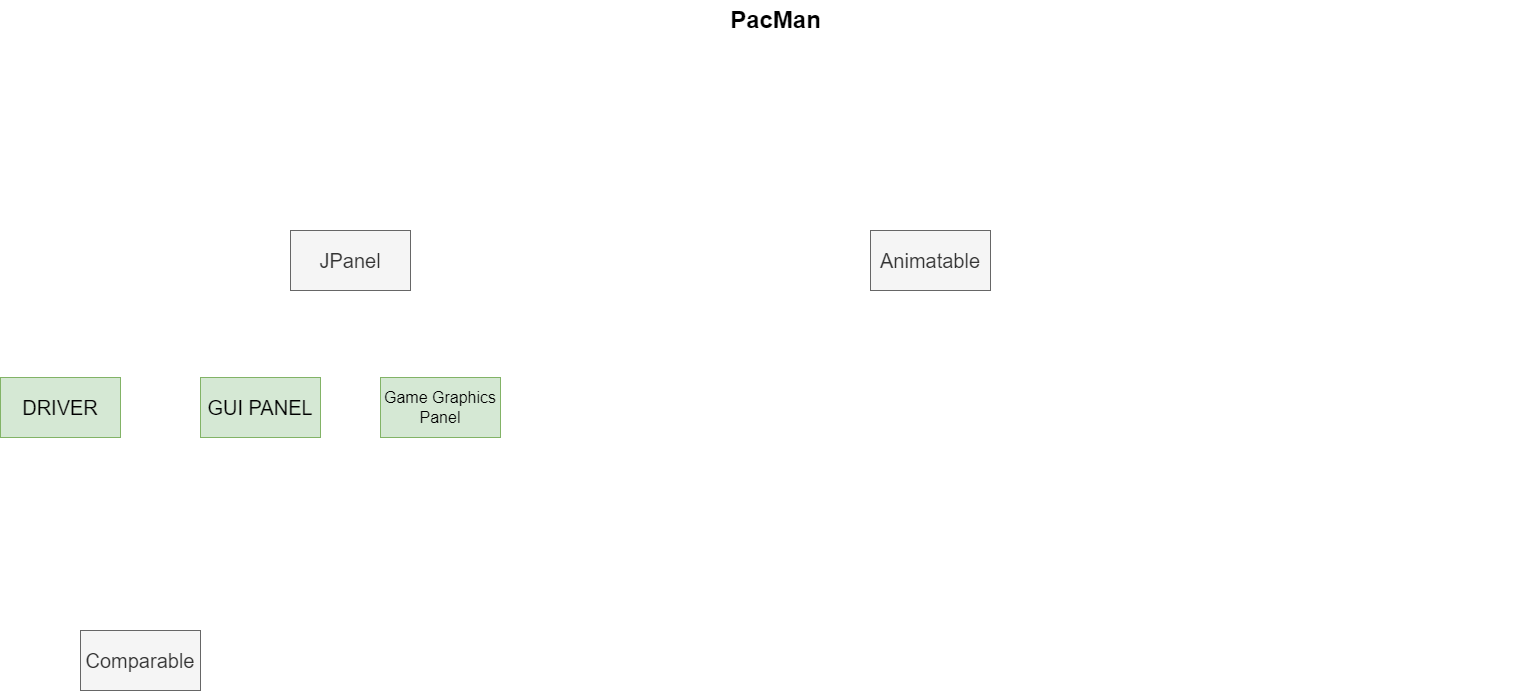

The diagram above was exported from draw.io. Its source (the exported page's mxGraphModel, read from the mxfile embedded in the PNG):
<mxGraphModel dx="1314" dy="868" grid="1" gridSize="10" guides="1" tooltips="1" connect="1" arrows="1" fold="1" page="1" pageScale="1.5" pageWidth="1169" pageHeight="827" background="none" math="0" shadow="0">
  <root>
    <mxCell id="0" style=";html=1;" />
    <mxCell id="1" style=";html=1;" parent="0" />
    <mxCell id="1672d66443f91eb5-23" value="PacMan" style="text;strokeColor=none;fillColor=none;html=1;fontSize=24;fontStyle=1;verticalAlign=middle;align=center;" parent="1" vertex="1">
      <mxGeometry x="520" y="20" width="1510" height="40" as="geometry" />
    </mxCell>
    <mxCell id="TCZ_rv_RmOovy7TFTiIx-1" value="&lt;font style=&quot;font-size: 20px;&quot;&gt;DRIVER&lt;/font&gt;" style="rounded=0;whiteSpace=wrap;html=1;fillColor=#d5e8d4;strokeColor=#82b366;" vertex="1" parent="1">
      <mxGeometry x="500" y="397" width="120" height="60" as="geometry" />
    </mxCell>
    <mxCell id="TCZ_rv_RmOovy7TFTiIx-2" value="&lt;font style=&quot;font-size: 20px;&quot;&gt;GUI PANEL&lt;/font&gt;" style="rounded=0;whiteSpace=wrap;html=1;fillColor=#d5e8d4;strokeColor=#82b366;" vertex="1" parent="1">
      <mxGeometry x="700" y="397" width="120" height="60" as="geometry" />
    </mxCell>
    <mxCell id="TCZ_rv_RmOovy7TFTiIx-3" value="&lt;font style=&quot;font-size: 16px;&quot;&gt;Game Graphics Panel&lt;/font&gt;" style="rounded=0;whiteSpace=wrap;html=1;fillColor=#d5e8d4;strokeColor=#82b366;" vertex="1" parent="1">
      <mxGeometry x="880" y="397" width="120" height="60" as="geometry" />
    </mxCell>
    <mxCell id="TCZ_rv_RmOovy7TFTiIx-4" value="&lt;font style=&quot;font-size: 20px;&quot;&gt;JPanel&lt;/font&gt;" style="rounded=0;whiteSpace=wrap;html=1;fillColor=#f5f5f5;fontColor=#333333;strokeColor=#666666;" vertex="1" parent="1">
      <mxGeometry x="790" y="250" width="120" height="60" as="geometry" />
    </mxCell>
    <mxCell id="TCZ_rv_RmOovy7TFTiIx-5" value="&lt;font style=&quot;font-size: 20px;&quot;&gt;Animatable&lt;br&gt;&lt;/font&gt;" style="rounded=0;whiteSpace=wrap;html=1;fillColor=#f5f5f5;fontColor=#333333;strokeColor=#666666;" vertex="1" parent="1">
      <mxGeometry x="1370" y="250" width="120" height="60" as="geometry" />
    </mxCell>
    <mxCell id="TCZ_rv_RmOovy7TFTiIx-6" value="&lt;font style=&quot;font-size: 20px;&quot;&gt;Comparable&lt;/font&gt;" style="rounded=0;whiteSpace=wrap;html=1;fillColor=#f5f5f5;fontColor=#333333;strokeColor=#666666;" vertex="1" parent="1">
      <mxGeometry x="580" y="650" width="120" height="60" as="geometry" />
    </mxCell>
  </root>
</mxGraphModel>